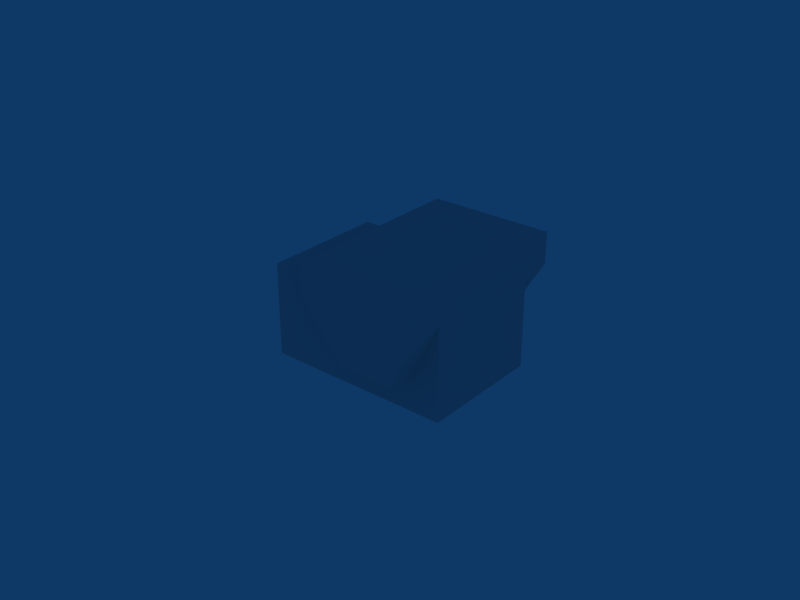 # Source: morse_platine_control.blend  (saved by Blender 2.56.0; exported with 4.5.12 LTS)
import bpy
from mathutils import Matrix  # noqa: F401  (used for matrix-valued properties, if any)

bpy.ops.wm.read_factory_settings(use_empty=True)
scene = bpy.context.scene
scene.name = 'Scene'

# ---- collections
col_collection_1 = bpy.data.collections.new('Collection 1'); scene.collection.children.link(col_collection_1)

# ---- materials (node trees are filled in below, after node groups)
mat_black = bpy.data.materials.new('Black')

# ---- material node trees

# ---- world
world_world = bpy.data.worlds.new('World'); scene.world = world_world
world_world.color = (0.05656, 0.2208, 0.4)
world_world.use_sun_shadow = False
world_world.sun_shadow_jitter_overblur = 0.0
world_world.cycles.sampling_method = 'MANUAL'
world_world.cycles.sample_map_resolution = 256

# ---- meshes
me_cube = bpy.data.meshes.new('Cube')
me_cube.from_pydata([(-0.03, -0.02, -0.015), (-0.03, 0.02, -0.015), (0.03, 0.02, -0.015), (0.03, -0.02, -0.015), (-0.03, -0.02, 0.015), (-0.03, 0.02, 0.015), (0.03, 0.02, 0.015), (0.03, -0.02, 0.015)], [], [(0, 1, 2, 3), (4, 7, 6, 5), (0, 4, 5, 1), (1, 5, 6, 2), (2, 6, 7, 3), (4, 0, 3, 7)])
me_cube.materials.append(mat_black)
me_cube.use_remesh_preserve_volume = False
me_cube.use_remesh_preserve_attributes = False
me_cube.use_mirror_vertex_groups = False
me_cube.update()
me_cube_002 = bpy.data.meshes.new('Cube.002')
me_cube_002.from_pydata([(0.02, 0.02, -0.005), (0.02, -0.02, -0.005), (-0.02, -0.02, -0.005), (-0.02, 0.02, -0.005), (0.02, 0.02, 0.005), (0.02, -0.02, 0.005), (-0.02, -0.02, 0.005), (-0.02, 0.02, 0.005), (-0.02, -0.03, 0.005), (0.02, -0.03, 0.005), (-0.02, -0.03, -0.005), (0.02, -0.03, -0.005), (-0.02, 0.03, 0.005), (0.02, 0.03, 0.005), (-0.02, 0.03, -0.005), (0.02, 0.03, -0.005), (0.009, 0.027, -0.025), (-0.009, 0.027, -0.025), (-0.01, 0.02, -0.025), (0.01, 0.02, -0.025), (0.009, -0.027, -0.025), (-0.009, -0.027, -0.025), (-0.01, -0.02, -0.025), (0.01, -0.02, -0.025)], [], [(0, 1, 2, 3), (4, 7, 6, 5), (0, 4, 5, 1), (2, 6, 7, 3), (6, 2, 10, 8), (1, 5, 9, 11), (5, 6, 8, 9), (11, 9, 8, 10), (3, 7, 12, 14), (4, 0, 15, 13), (7, 4, 13, 12), (13, 15, 14, 12), (14, 15, 16, 17), (15, 0, 19, 16), (3, 14, 17, 18), (0, 3, 18, 19), (19, 18, 17, 16), (11, 10, 21, 20), (1, 11, 20, 23), (10, 2, 22, 21), (2, 1, 23, 22), (22, 23, 20, 21)])
me_cube_002.materials.append(mat_black)
me_cube_002.use_remesh_preserve_volume = False
me_cube_002.use_remesh_preserve_attributes = False
me_cube_002.use_mirror_vertex_groups = False
me_cube_002.update()

# ---- objects
ob_platine = bpy.data.objects.new('Platine', None)
ob_panbase = bpy.data.objects.new('PanBase', me_cube)
ob_tiltbase = bpy.data.objects.new('TiltBase', me_cube_002)

# ---- transforms, parenting, visibility, modifiers, constraints
ob_platine.location = (0.0, 0.0, 0.0)
ob_platine.lock_rotations_4d = False
ob_platine.empty_display_type = 'ARROWS'
ob_platine.empty_image_offset = (0.0, 0.0)
ob_platine.lineart.crease_threshold = 0.0
ob_panbase.parent = ob_platine
ob_panbase.location = (0.0, 0.0, 0.015)
ob_panbase.rotation_euler = (0.0, -0.0, 3.142)
ob_panbase.empty_display_type = 'ARROWS'
ob_panbase.lineart.crease_threshold = 0.0
ob_tiltbase.parent = ob_panbase
ob_tiltbase.matrix_parent_inverse = Matrix(((-1.0, 1.51e-07, 0.0, 8.954), (-1.49e-07, -1.0, 0.0, -3.052), (0.0, -1.776e-15, 1.0, -1.256), (0.0, 0.0, 0.0, 1.0)))
ob_tiltbase.location = (8.964, -3.052, 1.276)
ob_tiltbase.rotation_euler = (-9.355e-15, -1.49e-08, 3.142)
ob_tiltbase.empty_display_type = 'ARROWS'
ob_tiltbase.lineart.crease_threshold = 0.0

# ---- collection membership
col_collection_1.objects.link(ob_platine)
col_collection_1.objects.link(ob_panbase)
col_collection_1.objects.link(ob_tiltbase)

# ---- scene / render settings (as saved in the file)
scene.frame_start = 1; scene.frame_end = 250; scene.frame_set(1)
scene.render.engine = 'BLENDER_EEVEE_NEXT'
scene.render.image_settings.file_format = 'JPEG'
scene.render.image_settings.color_mode = 'RGB'
scene.render.image_settings.compression = 90
scene.render.resolution_x = 800
scene.render.resolution_y = 600
scene.render.pixel_aspect_x = 100.0
scene.render.pixel_aspect_y = 100.0
scene.render.fps = 25
scene.render.dither_intensity = 0.0
scene.render.use_compositing = False
scene.render.use_sequencer = False
scene.render.bake_margin = 2
scene.render.bake_bias = 0.0
scene.render.use_stamp_time = False
scene.render.use_stamp_date = False
scene.render.use_stamp_frame = False
scene.render.use_stamp_camera = False
scene.render.use_stamp_scene = False
scene.render.use_stamp_filename = False
scene.render.use_stamp_render_time = False
scene.render.stamp_font_size = 0
scene.cycles.use_denoising = False
scene.cycles.samples = 10
scene.cycles.sampling_pattern = 'TABULATED_SOBOL'
scene.cycles.light_sampling_threshold = 0.0
scene.cycles.use_adaptive_sampling = False
scene.cycles.use_light_tree = False
scene.cycles.blur_glossy = 0.0
scene.cycles.volume_bounces = 1
scene.cycles.pixel_filter_type = 'GAUSSIAN'
scene.cycles.sample_clamp_indirect = 0.0
scene.view_settings.view_transform = 'Raw'
bpy.context.view_layer.update()

# ---- added for rendering (the .blend has no active camera): camera
cam_auto = bpy.data.cameras.new('AutoCamera')
cam_auto.lens = 50.0
cam_auto.sensor_width = 36.0
cam_auto.clip_end = 1000.0
ob_auto_camera = bpy.data.objects.new('AutoCamera', cam_auto)
scene.collection.objects.link(ob_auto_camera)
ob_auto_camera.location = (0.185045, -0.222054, 0.168036)
ob_auto_camera.rotation_euler = (1.09748, -7.21219e-08, 0.694738)
scene.camera = ob_auto_camera
bpy.context.view_layer.update()

